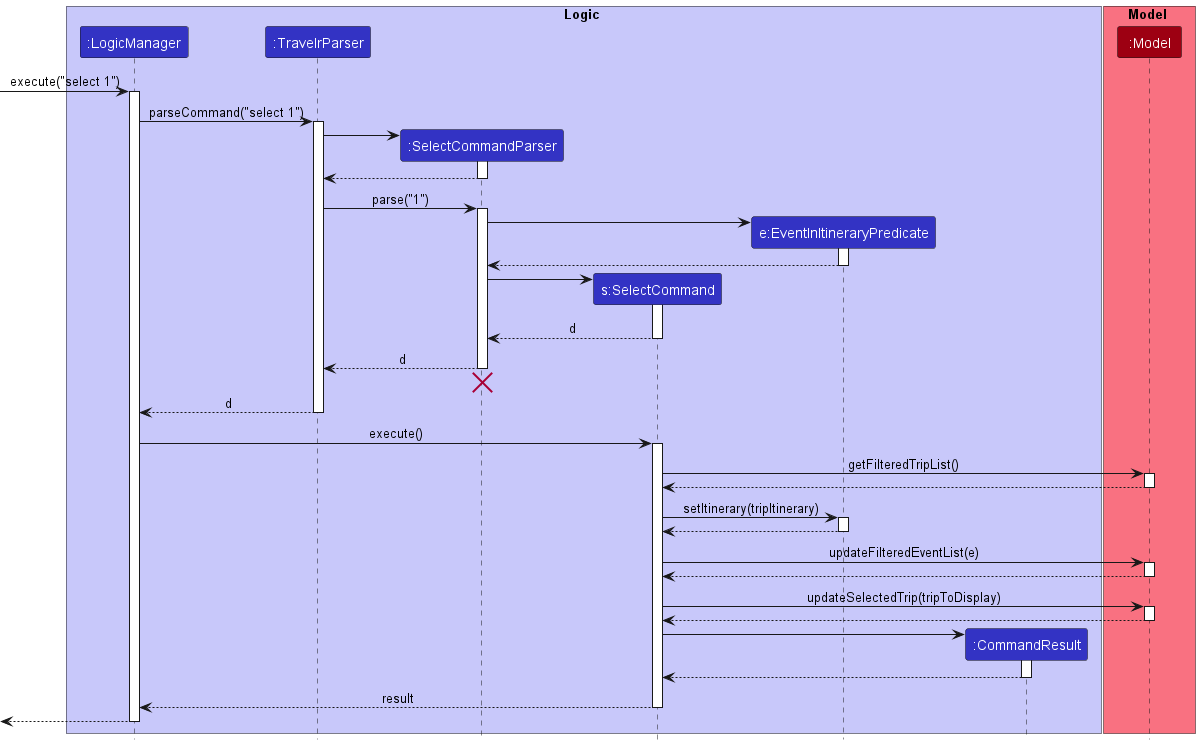

The diagram above was rendered by PlantUML. Its source (embedded in the PNG):
@startuml
!include style.puml

box Logic LOGIC_COLOR_T1
participant ":LogicManager" as LogicManager LOGIC_COLOR
participant ":TravelrParser" as TravelrParser LOGIC_COLOR
participant ":SelectCommandParser" as SelectCommandParser LOGIC_COLOR
participant "s:SelectCommand" as SelectCommand LOGIC_COLOR
participant "e:EventInItineraryPredicate" as EventInItineraryPredicate LOGIC_COLOR
participant ":CommandResult" as CommandResult LOGIC_COLOR
end box

box Model MODEL_COLOR_T1
participant ":Model" as Model MODEL_COLOR
end box

[-> LogicManager : execute("select 1")
activate LogicManager

LogicManager -> TravelrParser : parseCommand("select 1")
activate TravelrParser

create SelectCommandParser
TravelrParser -> SelectCommandParser
activate SelectCommandParser

SelectCommandParser --> TravelrParser
deactivate SelectCommandParser

TravelrParser -> SelectCommandParser : parse("1")
activate SelectCommandParser

create EventInItineraryPredicate
SelectCommandParser -> EventInItineraryPredicate
activate EventInItineraryPredicate

EventInItineraryPredicate --> SelectCommandParser
deactivate EventInItineraryPredicate

create SelectCommand
SelectCommandParser -> SelectCommand
activate SelectCommand

SelectCommand --> SelectCommandParser : d
deactivate SelectCommand

SelectCommandParser --> TravelrParser : d
deactivate SelectCommandParser
'Hidden arrow to position the destroy marker below the end of the activation bar.
SelectCommandParser -[hidden]-> TravelrParser
destroy SelectCommandParser

TravelrParser --> LogicManager : d
deactivate TravelrParser

LogicManager -> SelectCommand : execute()
activate SelectCommand

SelectCommand -> Model : getFilteredTripList()
activate Model

Model --> SelectCommand
deactivate Model

SelectCommand -> EventInItineraryPredicate : setItinerary(tripItinerary)
activate EventInItineraryPredicate

EventInItineraryPredicate --> SelectCommand
deactivate EventInItineraryPredicate

SelectCommand -> Model : updateFilteredEventList(e)
activate Model

Model --> SelectCommand
deactivate Model

SelectCommand -> Model : updateSelectedTrip(tripToDisplay)
activate Model

Model --> SelectCommand
deactivate Model

create CommandResult
SelectCommand -> CommandResult
activate CommandResult

CommandResult --> SelectCommand
deactivate CommandResult

SelectCommand --> LogicManager : result
deactivate SelectCommand

[<--LogicManager
deactivate LogicManager
@enduml